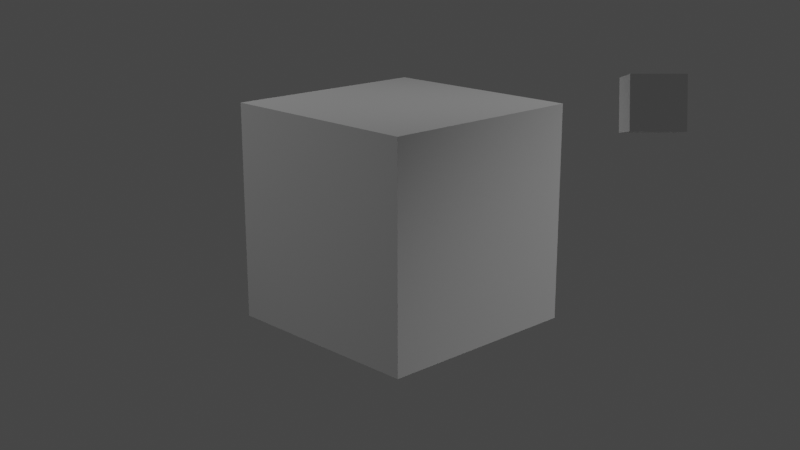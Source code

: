 # Source: scene.blend  (saved by Blender 4.0.36; exported with 4.5.12 LTS)
import bpy
from mathutils import Matrix  # noqa: F401  (used for matrix-valued properties, if any)

bpy.ops.wm.read_factory_settings(use_empty=True)
scene = bpy.context.scene
scene.name = 'Scene'

# ---- collections
col_collection = bpy.data.collections.new('Collection'); scene.collection.children.link(col_collection)

# ---- world
world_world = bpy.data.worlds.new('World'); scene.world = world_world
world_world.use_nodes = True; world_world.node_tree.nodes.clear()
_N = world_world.node_tree.nodes; _L = world_world.node_tree.links
n0 = _N.new('ShaderNodeOutputWorld'); n0.name = 'World Output'; n0.location = (300, 300)
n1 = _N.new('ShaderNodeBackground'); n1.name = 'Background'; n1.location = (10, 300)
n1.inputs[0].default_value = (0.05088, 0.05088, 0.05088, 1.0)
_L.new(n1.outputs[0], n0.inputs[0])
n0.is_active_output = True
world_world.color = (0.05088, 0.05088, 0.05088)
world_world.use_sun_shadow = False
world_world.sun_shadow_jitter_overblur = 0.0

# ---- cameras
cam_camera = bpy.data.cameras.new('Camera')
cam_camera.sensor_fit = 'VERTICAL'
cam_camera.lens = 31.0
cam_camera.sensor_height = 12.0

# ---- lights
light_spot_002 = bpy.data.lights.new('Spot.002', 'SPOT')
light_spot_002.transmission_factor = 0.0
light_spot_002.energy = 1500.0
light_spot_002.shadow_soft_size = 0.68
light_spot_002.shadow_maximum_resolution = 0.006
light_spot_002.use_absolute_resolution = True
light_spot_002.spot_blend = 1.0
light_spot_002.spot_size = 0.6109
light_spot_002.use_soft_falloff = False
light_spot_001 = bpy.data.lights.new('Spot.001', 'SPOT')
light_spot_001.transmission_factor = 0.0
light_spot_001.energy = 1000.0
light_spot_001.shadow_soft_size = 0.68
light_spot_001.shadow_maximum_resolution = 0.006
light_spot_001.use_absolute_resolution = True
light_spot_001.spot_blend = 1.0
light_spot_001.spot_size = 0.6912
light_spot_001.use_soft_falloff = False

# ---- meshes
me_cube = bpy.data.meshes.new('Cube')
me_cube.from_pydata([(-0.5, -0.5, -0.5), (-0.5, -0.5, 0.5), (-0.5, 0.5, -0.5), (-0.5, 0.5, 0.5), (0.5, -0.5, -0.5), (0.5, -0.5, 0.5), (0.5, 0.5, -0.5), (0.5, 0.5, 0.5)], [], [(0, 1, 3, 2), (2, 3, 7, 6), (6, 7, 5, 4), (4, 5, 1, 0), (2, 6, 4, 0), (7, 3, 1, 5)])
_uv = me_cube.uv_layers.new(name='UVMap')
_uv.uv.foreach_set('vector', [0.375, 0.0, 0.625, 0.0, 0.625, 0.25, 0.375, 0.25, 0.375, 0.25, 0.625, 0.25, 0.625, 0.5, 0.375, 0.5, 0.375, 0.5, 0.625, 0.5, 0.625, 0.75, 0.375, 0.75, 0.375, 0.75, 0.625, 0.75, 0.625, 1.0, 0.375, 1.0, 0.125, 0.5, 0.375, 0.5, 0.375, 0.75, 0.125, 0.75, 0.625, 0.5, 0.875, 0.5, 0.875, 0.75, 0.625, 0.75])
me_cube.update()
me_cube_001 = bpy.data.meshes.new('Cube.001')
me_cube_001.from_pydata([(-1.0, -1.0, -1.0), (-1.0, -1.0, 1.0), (-1.0, 1.0, -1.0), (-1.0, 1.0, 1.0), (1.0, -1.0, -1.0), (1.0, -1.0, 1.0), (1.0, 1.0, -1.0), (1.0, 1.0, 1.0)], [], [(0, 1, 3, 2), (2, 3, 7, 6), (6, 7, 5, 4), (4, 5, 1, 0), (2, 6, 4, 0), (7, 3, 1, 5)])
_uv = me_cube_001.uv_layers.new(name='UVMap')
_uv.uv.foreach_set('vector', [0.375, 0.0, 0.625, 0.0, 0.625, 0.25, 0.375, 0.25, 0.375, 0.25, 0.625, 0.25, 0.625, 0.5, 0.375, 0.5, 0.375, 0.5, 0.625, 0.5, 0.625, 0.75, 0.375, 0.75, 0.375, 0.75, 0.625, 0.75, 0.625, 1.0, 0.375, 1.0, 0.125, 0.5, 0.375, 0.5, 0.375, 0.75, 0.125, 0.75, 0.625, 0.5, 0.875, 0.5, 0.875, 0.75, 0.625, 0.75])
me_cube_001.update()

# ---- objects
ob_camera = bpy.data.objects.new('Camera', cam_camera)
ob_cameratarget = bpy.data.objects.new('CameraTarget', None)
ob_cameratargetdof = bpy.data.objects.new('CameraTargetDof', None)
ob_spot_001 = bpy.data.objects.new('Spot.001', light_spot_002)
ob_spot_002 = bpy.data.objects.new('Spot.002', light_spot_001)
ob_skybox = bpy.data.objects.new('SkyBox', None)
ob_cube = bpy.data.objects.new('Cube', me_cube)
ob_cube_001 = bpy.data.objects.new('Cube.001', me_cube_001)

# ---- transforms, parenting, visibility, modifiers, constraints
ob_camera.location = (0.03916, -8.832, 1.525)
ob_camera.rotation_euler = (1.571, -0.0, 0.0)
_c = ob_camera.constraints.new('TRACK_TO'); _c.name = 'Track To'
_c.target = ob_cameratarget
ob_cameratarget.location = (0.0, 0.0, 1.017)
ob_cameratargetdof.location = (0.0, 0.0, 1.0)
ob_spot_001.location = (11.42, 3.108, 7.343)
ob_spot_001.rotation_euler = (0.8142, 0.4785, 1.139)
ob_spot_001.scale = (1.248, 1.248, 1.248)
ob_spot_002.location = (-8.86, 3.635, 9.97)
ob_spot_002.rotation_euler = (0.6894, 0.3661, -2.062)
ob_spot_002.scale = (1.248, 1.248, 1.248)
ob_skybox.location = (0.0, 0.0, 0.0)
ob_cube.location = (0.0, 3.209, 0.9596)
ob_cube.rotation_euler = (0.1657, -0.1578, 0.7542)
ob_cube.scale = (2.3, 2.3, 2.3)
ob_cube_001.location = (2.132, 1.055, 1.982)
ob_cube_001.scale = (0.2379, 0.2379, 0.2379)

# ---- collection membership
col_collection.objects.link(ob_camera)
col_collection.objects.link(ob_cameratarget)
col_collection.objects.link(ob_cameratargetdof)
col_collection.objects.link(ob_spot_001)
col_collection.objects.link(ob_spot_002)
col_collection.objects.link(ob_skybox)
col_collection.objects.link(ob_cube)
col_collection.objects.link(ob_cube_001)

# ---- scene / render settings (as saved in the file)
scene.camera = ob_camera
scene.frame_start = 1; scene.frame_end = 300; scene.frame_set(231)
scene.render.engine = 'BLENDER_EEVEE_NEXT'
scene.render.fps = 60
scene.cycles.sampling_pattern = 'TABULATED_SOBOL'
scene.cycles.use_light_tree = False
scene.view_settings.view_transform = 'Filmic'
bpy.context.view_layer.update()
